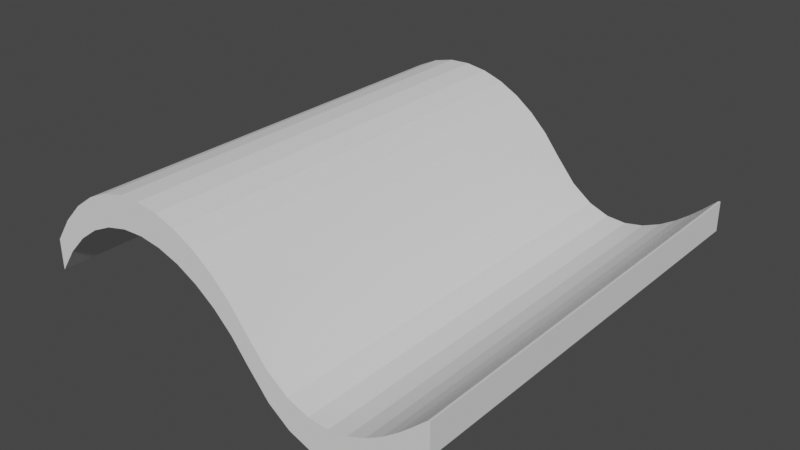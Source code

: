 # Source: Teja.blend  (saved by Blender 3.0.42; exported with 4.5.12 LTS)
import bpy
from mathutils import Matrix  # noqa: F401  (used for matrix-valued properties, if any)

bpy.ops.wm.read_factory_settings(use_empty=True)
scene = bpy.context.scene
scene.name = 'Scene'

# ---- collections
col_collection = bpy.data.collections.new('Collection'); scene.collection.children.link(col_collection)

# ---- world
world_world = bpy.data.worlds.new('World'); scene.world = world_world
world_world.use_nodes = True; world_world.node_tree.nodes.clear()
_N = world_world.node_tree.nodes; _L = world_world.node_tree.links
n0 = _N.new('ShaderNodeOutputWorld'); n0.name = 'World Output'; n0.location = (300, 300)
n1 = _N.new('ShaderNodeBackground'); n1.name = 'Background'; n1.location = (10, 300)
n1.inputs[0].default_value = (0.05088, 0.05088, 0.05088, 1.0)
_L.new(n1.outputs[0], n0.inputs[0])
n0.is_active_output = True
world_world.color = (0.05088, 0.05088, 0.05088)
world_world.use_sun_shadow = False
world_world.sun_shadow_jitter_overblur = 0.0

# ---- meshes
me_curva_b_zier = bpy.data.meshes.new('Curva Bézier')
me_curva_b_zier.from_pydata([(-1.0, 1.192e-07, -0.92), (-1.0, -1.192e-07, 0.92), (-0.9272, 0.1026, -0.92), (-0.9272, 0.1026, 0.92), (-0.848, 0.1838, -0.92), (-0.848, 0.1838, 0.92), (-0.7637, 0.2444, -0.92), (-0.7637, 0.2444, 0.92), (-0.6757, 0.2851, -0.92), (-0.6757, 0.2851, 0.92), (-0.5853, 0.3069, -0.92), (-0.5853, 0.3069, 0.92), (-0.4938, 0.3107, -0.92), (-0.4938, 0.3107, 0.92), (-0.4028, 0.2971, -0.92), (-0.4028, 0.2971, 0.92), (-0.3134, 0.2672, -0.92), (-0.3134, 0.2672, 0.92), (-0.2271, 0.2216, -0.92), (-0.2271, 0.2216, 0.92), (-0.1451, 0.1614, -0.92), (-0.1451, 0.1614, 0.92), (-0.06901, 0.08721, -0.92), (-0.06901, 0.08721, 0.92), (-4.619e-07, 1.118e-07, -0.92), (4.619e-07, -1.118e-07, 0.92), (0.08908, -0.1057, -0.92), (0.08909, -0.1057, 0.92), (0.1785, -0.1726, -0.92), (0.1786, -0.1726, 0.92), (0.2669, -0.2064, -0.92), (0.2669, -0.2064, 0.92), (0.3525, -0.213, -0.92), (0.3525, -0.213, 0.92), (0.4338, -0.1983, -0.92), (0.4338, -0.1983, 0.92), (0.5094, -0.168, -0.92), (0.5094, -0.168, 0.92), (0.5777, -0.128, -0.92), (0.5777, -0.128, 0.92), (0.6371, -0.0842, -0.92), (0.6371, -0.0842, 0.92), (0.6862, -0.04232, -0.92), (0.6862, -0.04232, 0.92), (0.7233, -0.008232, -0.92), (0.7233, -0.008248, 0.92), (0.747, 0.01224, -0.92), (0.7469, 0.01218, 0.92), (0.7557, 0.01314, -0.92), (0.7554, 0.01325, 0.92), (-1.0, 0.1294, -0.92), (-1.0, 0.1294, 0.92), (-0.9272, 0.232, 0.92), (-0.9272, 0.232, -0.92), (-0.848, 0.3132, 0.92), (-0.848, 0.3132, -0.92), (-0.7637, 0.3738, 0.92), (-0.7637, 0.3738, -0.92), (-0.6757, 0.4145, 0.92), (-0.6757, 0.4145, -0.92), (-0.5853, 0.4364, 0.92), (-0.5853, 0.4364, -0.92), (-0.4938, 0.4401, 0.92), (-0.4938, 0.4401, -0.92), (-0.4028, 0.4265, 0.92), (-0.4028, 0.4265, -0.92), (-0.3134, 0.3966, 0.92), (-0.3134, 0.3966, -0.92), (-0.2271, 0.3511, 0.92), (-0.2271, 0.3511, -0.92), (-0.1451, 0.2908, 0.92), (-0.1451, 0.2908, -0.92), (-0.06901, 0.2166, 0.92), (-0.06901, 0.2166, -0.92), (4.619e-07, 0.1294, 0.92), (-4.619e-07, 0.1294, -0.92), (0.08909, 0.02369, 0.92), (0.08908, 0.02369, -0.92), (0.1786, -0.04317, 0.92), (0.1785, -0.04317, -0.92), (0.2669, -0.077, 0.92), (0.2669, -0.07699, -0.92), (0.3525, -0.08362, 0.92), (0.3525, -0.08362, -0.92), (0.4338, -0.06888, 0.92), (0.4338, -0.06888, -0.92), (0.5094, -0.03861, 0.92), (0.5094, -0.03861, -0.92), (0.5777, 0.001366, 0.92), (0.5777, 0.00137, -0.92), (0.6371, 0.04521, 0.92), (0.6371, 0.04521, -0.92), (0.6862, 0.08709, 0.92), (0.6862, 0.08709, -0.92), (0.7233, 0.1212, 0.92), (0.7233, 0.1212, -0.92), (0.7469, 0.1416, 0.92), (0.747, 0.1416, -0.92), (0.7554, 0.1427, 0.92), (0.7557, 0.1426, -0.92)], [], [(1, 0, 2, 3), (3, 2, 4, 5), (5, 4, 6, 7), (7, 6, 8, 9), (9, 8, 10, 11), (11, 10, 12, 13), (13, 12, 14, 15), (15, 14, 16, 17), (17, 16, 18, 19), (19, 18, 20, 21), (21, 20, 22, 23), (23, 22, 24, 25), (25, 24, 26, 27), (27, 26, 28, 29), (29, 28, 30, 31), (31, 30, 32, 33), (33, 32, 34, 35), (35, 34, 36, 37), (37, 36, 38, 39), (39, 38, 40, 41), (41, 40, 42, 43), (43, 42, 44, 45), (45, 44, 46, 47), (47, 46, 48, 49), (51, 52, 53, 50), (52, 54, 55, 53), (54, 56, 57, 55), (56, 58, 59, 57), (58, 60, 61, 59), (60, 62, 63, 61), (62, 64, 65, 63), (64, 66, 67, 65), (66, 68, 69, 67), (68, 70, 71, 69), (70, 72, 73, 71), (72, 74, 75, 73), (74, 76, 77, 75), (76, 78, 79, 77), (78, 80, 81, 79), (80, 82, 83, 81), (82, 84, 85, 83), (84, 86, 87, 85), (86, 88, 89, 87), (88, 90, 91, 89), (90, 92, 93, 91), (92, 94, 95, 93), (94, 96, 97, 95), (96, 98, 99, 97), (15, 17, 66, 64), (33, 35, 84, 82), (6, 4, 55, 57), (24, 22, 73, 75), (42, 40, 91, 93), (7, 9, 58, 56), (25, 27, 76, 74), (43, 45, 94, 92), (16, 14, 65, 67), (34, 32, 83, 85), (17, 19, 68, 66), (35, 37, 86, 84), (8, 6, 57, 59), (26, 24, 75, 77), (44, 42, 93, 95), (9, 11, 60, 58), (27, 29, 78, 76), (45, 47, 96, 94), (0, 1, 51, 50), (18, 16, 67, 69), (36, 34, 85, 87), (1, 3, 52, 51), (19, 21, 70, 68), (37, 39, 88, 86), (10, 8, 59, 61), (28, 26, 77, 79), (46, 44, 95, 97), (11, 13, 62, 60), (29, 31, 80, 78), (47, 49, 98, 96), (2, 0, 50, 53), (20, 18, 69, 71), (38, 36, 87, 89), (49, 48, 99, 98), (3, 5, 54, 52), (21, 23, 72, 70), (39, 41, 90, 88), (12, 10, 61, 63), (30, 28, 79, 81), (48, 46, 97, 99), (13, 15, 64, 62), (31, 33, 82, 80), (4, 2, 53, 55), (22, 20, 71, 73), (40, 38, 89, 91), (5, 7, 56, 54), (23, 25, 74, 72), (41, 43, 92, 90), (14, 12, 63, 65), (32, 30, 81, 83)])
_uv = me_curva_b_zier.uv_layers.new(name='UVMap')
_uv.uv.foreach_set('vector', [0.0, 1.0, 0.0, 0.0, 0.04167, 0.0, 0.04167, 1.0, 0.04167, 1.0, 0.04167, 0.0, 0.08333, 0.0, 0.08333, 1.0, 0.08333, 1.0, 0.08333, 0.0, 0.125, 0.0, 0.125, 1.0, 0.125, 1.0, 0.125, 0.0, 0.1667, 0.0, 0.1667, 1.0, 0.1667, 1.0, 0.1667, 0.0, 0.2083, 0.0, 0.2083, 1.0, 0.2083, 1.0, 0.2083, 0.0, 0.25, 0.0, 0.25, 1.0, 0.25, 1.0, 0.25, 0.0, 0.2917, 0.0, 0.2917, 1.0, 0.2917, 1.0, 0.2917, 0.0, 0.3333, 0.0, 0.3333, 1.0, 0.3333, 1.0, 0.3333, 0.0, 0.375, 0.0, 0.375, 1.0, 0.375, 1.0, 0.375, 0.0, 0.4167, 0.0, 0.4167, 1.0, 0.4167, 1.0, 0.4167, 0.0, 0.4583, 0.0, 0.4583, 1.0, 0.4583, 1.0, 0.4583, 0.0, 0.5, 0.0, 0.5, 1.0, 0.5, 1.0, 0.5, 0.0, 0.5417, 0.0, 0.5417, 1.0, 0.5417, 1.0, 0.5417, 0.0, 0.5833, 0.0, 0.5833, 1.0, 0.5833, 1.0, 0.5833, 0.0, 0.625, 0.0, 0.625, 1.0, 0.625, 1.0, 0.625, 0.0, 0.6667, 0.0, 0.6667, 1.0, 0.6667, 1.0, 0.6667, 0.0, 0.7083, 0.0, 0.7083, 1.0, 0.7083, 1.0, 0.7083, 0.0, 0.75, 0.0, 0.75, 1.0, 0.75, 1.0, 0.75, 0.0, 0.7917, 0.0, 0.7917, 1.0, 0.7917, 1.0, 0.7917, 0.0, 0.8333, 0.0, 0.8333, 1.0, 0.8333, 1.0, 0.8333, 0.0, 0.875, 0.0, 0.875, 1.0, 0.875, 1.0, 0.875, 0.0, 0.9167, 0.0, 0.9167, 1.0, 0.9167, 1.0, 0.9167, 0.0, 0.9583, 0.0, 0.9583, 1.0, 0.9583, 1.0, 0.9583, 0.0, 1.0, 0.0, 1.0, 1.0, 0.0, 1.0, 0.04167, 1.0, 0.04167, 0.0, 0.0, 0.0, 0.04167, 1.0, 0.08333, 1.0, 0.08333, 0.0, 0.04167, 0.0, 0.08333, 1.0, 0.125, 1.0, 0.125, 0.0, 0.08333, 0.0, 0.125, 1.0, 0.1667, 1.0, 0.1667, 0.0, 0.125, 0.0, 0.1667, 1.0, 0.2083, 1.0, 0.2083, 0.0, 0.1667, 0.0, 0.2083, 1.0, 0.25, 1.0, 0.25, 0.0, 0.2083, 0.0, 0.25, 1.0, 0.2917, 1.0, 0.2917, 0.0, 0.25, 0.0, 0.2917, 1.0, 0.3333, 1.0, 0.3333, 0.0, 0.2917, 0.0, 0.3333, 1.0, 0.375, 1.0, 0.375, 0.0, 0.3333, 0.0, 0.375, 1.0, 0.4167, 1.0, 0.4167, 0.0, 0.375, 0.0, 0.4167, 1.0, 0.4583, 1.0, 0.4583, 0.0, 0.4167, 0.0, 0.4583, 1.0, 0.5, 1.0, 0.5, 0.0, 0.4583, 0.0, 0.5, 1.0, 0.5417, 1.0, 0.5417, 0.0, 0.5, 0.0, 0.5417, 1.0, 0.5833, 1.0, 0.5833, 0.0, 0.5417, 0.0, 0.5833, 1.0, 0.625, 1.0, 0.625, 0.0, 0.5833, 0.0, 0.625, 1.0, 0.6667, 1.0, 0.6667, 0.0, 0.625, 0.0, 0.6667, 1.0, 0.7083, 1.0, 0.7083, 0.0, 0.6667, 0.0, 0.7083, 1.0, 0.75, 1.0, 0.75, 0.0, 0.7083, 0.0, 0.75, 1.0, 0.7917, 1.0, 0.7917, 0.0, 0.75, 0.0, 0.7917, 1.0, 0.8333, 1.0, 0.8333, 0.0, 0.7917, 0.0, 0.8333, 1.0, 0.875, 1.0, 0.875, 0.0, 0.8333, 0.0, 0.875, 1.0, 0.9167, 1.0, 0.9167, 0.0, 0.875, 0.0, 0.9167, 1.0, 0.9583, 1.0, 0.9583, 0.0, 0.9167, 0.0, 0.9583, 1.0, 1.0, 1.0, 1.0, 0.0, 0.9583, 0.0, 0.2917, 1.0, 0.3333, 1.0, 0.3333, 1.0, 0.2917, 1.0, 0.6667, 1.0, 0.7083, 1.0, 0.7083, 1.0, 0.6667, 1.0, 0.125, 0.0, 0.08333, 0.0, 0.08333, 0.0, 0.125, 0.0, 0.5, 0.0, 0.4583, 0.0, 0.4583, 0.0, 0.5, 0.0, 0.875, 0.0, 0.8333, 0.0, 0.8333, 0.0, 0.875, 0.0, 0.125, 1.0, 0.1667, 1.0, 0.1667, 1.0, 0.125, 1.0, 0.5, 1.0, 0.5417, 1.0, 0.5417, 1.0, 0.5, 1.0, 0.875, 1.0, 0.9167, 1.0, 0.9167, 1.0, 0.875, 1.0, 0.3333, 0.0, 0.2917, 0.0, 0.2917, 0.0, 0.3333, 0.0, 0.7083, 0.0, 0.6667, 0.0, 0.6667, 0.0, 0.7083, 0.0, 0.3333, 1.0, 0.375, 1.0, 0.375, 1.0, 0.3333, 1.0, 0.7083, 1.0, 0.75, 1.0, 0.75, 1.0, 0.7083, 1.0, 0.1667, 0.0, 0.125, 0.0, 0.125, 0.0, 0.1667, 0.0, 0.5417, 0.0, 0.5, 0.0, 0.5, 0.0, 0.5417, 0.0, 0.9167, 0.0, 0.875, 0.0, 0.875, 0.0, 0.9167, 0.0, 0.1667, 1.0, 0.2083, 1.0, 0.2083, 1.0, 0.1667, 1.0, 0.5417, 1.0, 0.5833, 1.0, 0.5833, 1.0, 0.5417, 1.0, 0.9167, 1.0, 0.9583, 1.0, 0.9583, 1.0, 0.9167, 1.0, 0.0, 0.0, 0.0, 1.0, 0.0, 1.0, 0.0, 0.0, 0.375, 0.0, 0.3333, 0.0, 0.3333, 0.0, 0.375, 0.0, 0.75, 0.0, 0.7083, 0.0, 0.7083, 0.0, 0.75, 0.0, 0.0, 1.0, 0.04167, 1.0, 0.04167, 1.0, 0.0, 1.0, 0.375, 1.0, 0.4167, 1.0, 0.4167, 1.0, 0.375, 1.0, 0.75, 1.0, 0.7917, 1.0, 0.7917, 1.0, 0.75, 1.0, 0.2083, 0.0, 0.1667, 0.0, 0.1667, 0.0, 0.2083, 0.0, 0.5833, 0.0, 0.5417, 0.0, 0.5417, 0.0, 0.5833, 0.0, 0.9583, 0.0, 0.9167, 0.0, 0.9167, 0.0, 0.9583, 0.0, 0.2083, 1.0, 0.25, 1.0, 0.25, 1.0, 0.2083, 1.0, 0.5833, 1.0, 0.625, 1.0, 0.625, 1.0, 0.5833, 1.0, 0.9583, 1.0, 1.0, 1.0, 1.0, 1.0, 0.9583, 1.0, 0.04167, 0.0, 0.0, 0.0, 0.0, 0.0, 0.04167, 0.0, 0.4167, 0.0, 0.375, 0.0, 0.375, 0.0, 0.4167, 0.0, 0.7917, 0.0, 0.75, 0.0, 0.75, 0.0, 0.7917, 0.0, 1.0, 1.0, 1.0, 0.0, 1.0, 0.0, 1.0, 1.0, 0.04167, 1.0, 0.08333, 1.0, 0.08333, 1.0, 0.04167, 1.0, 0.4167, 1.0, 0.4583, 1.0, 0.4583, 1.0, 0.4167, 1.0, 0.7917, 1.0, 0.8333, 1.0, 0.8333, 1.0, 0.7917, 1.0, 0.25, 0.0, 0.2083, 0.0, 0.2083, 0.0, 0.25, 0.0, 0.625, 0.0, 0.5833, 0.0, 0.5833, 0.0, 0.625, 0.0, 1.0, 0.0, 0.9583, 0.0, 0.9583, 0.0, 1.0, 0.0, 0.25, 1.0, 0.2917, 1.0, 0.2917, 1.0, 0.25, 1.0, 0.625, 1.0, 0.6667, 1.0, 0.6667, 1.0, 0.625, 1.0, 0.08333, 0.0, 0.04167, 0.0, 0.04167, 0.0, 0.08333, 0.0, 0.4583, 0.0, 0.4167, 0.0, 0.4167, 0.0, 0.4583, 0.0, 0.8333, 0.0, 0.7917, 0.0, 0.7917, 0.0, 0.8333, 0.0, 0.08333, 1.0, 0.125, 1.0, 0.125, 1.0, 0.08333, 1.0, 0.4583, 1.0, 0.5, 1.0, 0.5, 1.0, 0.4583, 1.0, 0.8333, 1.0, 0.875, 1.0, 0.875, 1.0, 0.8333, 1.0, 0.2917, 0.0, 0.25, 0.0, 0.25, 0.0, 0.2917, 0.0, 0.6667, 0.0, 0.625, 0.0, 0.625, 0.0, 0.6667, 0.0])
me_curva_b_zier.use_remesh_fix_poles = True
me_curva_b_zier.use_remesh_preserve_attributes = False
me_curva_b_zier.update()

# ---- objects
ob_teja = bpy.data.objects.new('Teja', me_curva_b_zier)

# ---- transforms, parenting, visibility, modifiers, constraints
ob_teja.location = (0.0, 0.0, 0.0)
ob_teja.rotation_euler = (1.571, 0.0, 0.0)

# ---- collection membership
col_collection.objects.link(ob_teja)

# ---- scene / render settings (as saved in the file)
scene.frame_start = 1; scene.frame_end = 250; scene.frame_set(1)
scene.render.engine = 'BLENDER_EEVEE_NEXT'
scene.cycles.sampling_pattern = 'TABULATED_SOBOL'
scene.cycles.use_light_tree = False
scene.view_settings.view_transform = 'Filmic'
bpy.context.view_layer.update()

# ---- added for rendering (the .blend has no active camera and no usable light): camera, sun
cam_auto = bpy.data.cameras.new('AutoCamera')
cam_auto.lens = 50.0
cam_auto.sensor_width = 36.0
cam_auto.clip_end = 1000.0
ob_auto_camera = bpy.data.objects.new('AutoCamera', cam_auto)
scene.collection.objects.link(ob_auto_camera)
ob_auto_camera.location = (2.30728, -2.91531, 2.05706)
ob_auto_camera.rotation_euler = (1.09748, -7.21219e-08, 0.694738)
scene.camera = ob_auto_camera
light_auto_sun = bpy.data.lights.new('AutoSun', 'SUN')
light_auto_sun.energy = 3.0
light_auto_sun.angle = 0.0523599
ob_auto_sun = bpy.data.objects.new('AutoSun', light_auto_sun)
scene.collection.objects.link(ob_auto_sun)
ob_auto_sun.rotation_euler = (0.872665, 0.174533, 0.523599)
bpy.context.view_layer.update()
